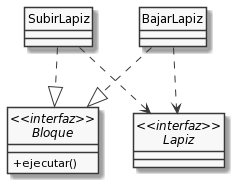

The diagram above was rendered by PlantUML. Its source (embedded in the PNG):
@startuml
hide circle
skinparam monochrome true
skinparam classAttributeIconSize 0

interface "<<interfaz>>\nBloque" as Bloque{
+ejecutar()
}
interface "<<interfaz>>\nLapiz" as Lapiz
SubirLapiz ..|> Bloque
BajarLapiz ..|> Bloque
SubirLapiz ..> Lapiz
BajarLapiz ..> Lapiz
@enduml